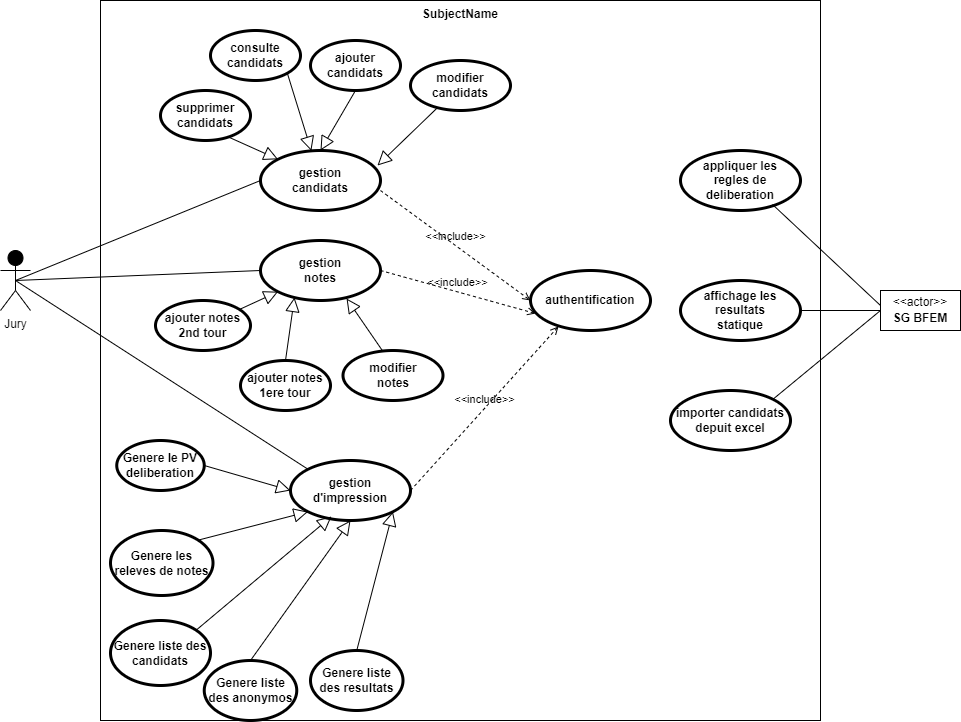

The diagram above was exported from draw.io. Its source (the exported page's mxGraphModel, read from the mxfile embedded in the PNG):
<mxGraphModel dx="1659" dy="518" grid="1" gridSize="10" guides="1" tooltips="1" connect="1" arrows="1" fold="1" page="1" pageScale="1" pageWidth="827" pageHeight="1169" math="0" shadow="0">
  <root>
    <mxCell id="0" />
    <mxCell id="1" parent="0" />
    <mxCell id="2" value="SubjectName" style="shape=rect;html=1;verticalAlign=top;fontStyle=1;whiteSpace=wrap;align=center;" parent="1" vertex="1">
      <mxGeometry x="60" y="10" width="720" height="720" as="geometry" />
    </mxCell>
    <mxCell id="3" value="Jury" style="shape=umlActor;html=1;verticalLabelPosition=bottom;verticalAlign=top;align=center;strokeColor=#000000;fontColor=light-dark(#050505, #1a1a1a);fillColor=#000000;" parent="1" vertex="1">
      <mxGeometry x="-40" y="260" width="30" height="60" as="geometry" />
    </mxCell>
    <mxCell id="5" value="ajouter&lt;br&gt;candidats" style="shape=ellipse;html=1;strokeWidth=3;fontStyle=1;whiteSpace=wrap;align=center;perimeter=ellipsePerimeter;" parent="1" vertex="1">
      <mxGeometry x="270" y="50" width="90" height="50" as="geometry" />
    </mxCell>
    <mxCell id="6" value="supprimer&lt;br&gt;candidats" style="shape=ellipse;html=1;strokeWidth=3;fontStyle=1;whiteSpace=wrap;align=center;perimeter=ellipsePerimeter;" parent="1" vertex="1">
      <mxGeometry x="120" y="100" width="90" height="50" as="geometry" />
    </mxCell>
    <mxCell id="7" value="modifier&lt;br&gt;candidats" style="shape=ellipse;html=1;strokeWidth=3;fontStyle=1;whiteSpace=wrap;align=center;perimeter=ellipsePerimeter;" parent="1" vertex="1">
      <mxGeometry x="370" y="70" width="100" height="50" as="geometry" />
    </mxCell>
    <mxCell id="8" value="" style="edgeStyle=none;html=1;endArrow=none;verticalAlign=bottom;exitX=0.5;exitY=0.5;exitDx=0;exitDy=0;exitPerimeter=0;entryX=0;entryY=0.5;entryDx=0;entryDy=0;" parent="1" source="3" target="24" edge="1">
      <mxGeometry width="160" relative="1" as="geometry">
        <mxPoint x="280" y="250" as="sourcePoint" />
        <mxPoint x="440" y="250" as="targetPoint" />
      </mxGeometry>
    </mxCell>
    <mxCell id="11" value="ajouter notes&lt;br&gt;2nd tour" style="shape=ellipse;html=1;strokeWidth=3;fontStyle=1;whiteSpace=wrap;align=center;perimeter=ellipsePerimeter;" parent="1" vertex="1">
      <mxGeometry x="115" y="310" width="95" height="50" as="geometry" />
    </mxCell>
    <mxCell id="12" value="ajouter notes&lt;br&gt;1ere tour" style="shape=ellipse;html=1;strokeWidth=3;fontStyle=1;whiteSpace=wrap;align=center;perimeter=ellipsePerimeter;" parent="1" vertex="1">
      <mxGeometry x="200" y="370" width="90" height="50" as="geometry" />
    </mxCell>
    <mxCell id="15" value="Genere le PV deliberation" style="shape=ellipse;html=1;strokeWidth=3;fontStyle=1;whiteSpace=wrap;align=center;perimeter=ellipsePerimeter;" parent="1" vertex="1">
      <mxGeometry x="76.25" y="450" width="87.5" height="50" as="geometry" />
    </mxCell>
    <mxCell id="17" value="appliquer les&lt;br&gt;regles de deliberation" style="shape=ellipse;html=1;strokeWidth=3;fontStyle=1;whiteSpace=wrap;align=center;perimeter=ellipsePerimeter;" parent="1" vertex="1">
      <mxGeometry x="640" y="160" width="120" height="60" as="geometry" />
    </mxCell>
    <mxCell id="18" value="" style="edgeStyle=none;html=1;endArrow=none;verticalAlign=bottom;exitX=0.5;exitY=0.5;exitDx=0;exitDy=0;exitPerimeter=0;entryX=0;entryY=0.5;entryDx=0;entryDy=0;" parent="1" source="3" target="33" edge="1">
      <mxGeometry width="160" relative="1" as="geometry">
        <mxPoint x="55" y="160" as="sourcePoint" />
        <mxPoint x="304" y="330" as="targetPoint" />
      </mxGeometry>
    </mxCell>
    <mxCell id="19" value="importer candidats&lt;br&gt;depuit excel" style="shape=ellipse;html=1;strokeWidth=3;fontStyle=1;whiteSpace=wrap;align=center;perimeter=ellipsePerimeter;" parent="1" vertex="1">
      <mxGeometry x="630" y="400" width="120" height="60" as="geometry" />
    </mxCell>
    <mxCell id="20" value="affichage les resultats&lt;br&gt;statique" style="shape=ellipse;html=1;strokeWidth=3;fontStyle=1;whiteSpace=wrap;align=center;perimeter=ellipsePerimeter;" parent="1" vertex="1">
      <mxGeometry x="640" y="290" width="120" height="60" as="geometry" />
    </mxCell>
    <mxCell id="24" value="gestion&lt;br&gt;candidats" style="shape=ellipse;html=1;strokeWidth=3;fontStyle=1;whiteSpace=wrap;align=center;perimeter=ellipsePerimeter;" vertex="1" parent="1">
      <mxGeometry x="220" y="160" width="120" height="60" as="geometry" />
    </mxCell>
    <mxCell id="26" value="" style="edgeStyle=none;html=1;endArrow=block;endFill=0;endSize=12;verticalAlign=bottom;exitX=0.767;exitY=0.94;exitDx=0;exitDy=0;entryX=0;entryY=0;entryDx=0;entryDy=0;exitPerimeter=0;" edge="1" parent="1" source="6" target="24">
      <mxGeometry width="160" relative="1" as="geometry">
        <mxPoint x="310" y="160" as="sourcePoint" />
        <mxPoint x="470" y="160" as="targetPoint" />
      </mxGeometry>
    </mxCell>
    <mxCell id="27" value="" style="edgeStyle=none;html=1;endArrow=block;endFill=0;endSize=12;verticalAlign=bottom;exitX=0.5;exitY=1;exitDx=0;exitDy=0;entryX=0.5;entryY=0;entryDx=0;entryDy=0;" edge="1" parent="1" source="5" target="24">
      <mxGeometry width="160" relative="1" as="geometry">
        <mxPoint x="327" y="196" as="sourcePoint" />
        <mxPoint x="262" y="145" as="targetPoint" />
      </mxGeometry>
    </mxCell>
    <mxCell id="28" value="" style="edgeStyle=none;html=1;endArrow=block;endFill=0;endSize=12;verticalAlign=bottom;entryX=0.975;entryY=0.25;entryDx=0;entryDy=0;entryPerimeter=0;" edge="1" parent="1" source="7" target="24">
      <mxGeometry width="160" relative="1" as="geometry">
        <mxPoint x="260" y="175" as="sourcePoint" />
        <mxPoint x="204" y="117" as="targetPoint" />
      </mxGeometry>
    </mxCell>
    <mxCell id="29" value="consulte&lt;br&gt;candidats" style="shape=ellipse;html=1;strokeWidth=3;fontStyle=1;whiteSpace=wrap;align=center;perimeter=ellipsePerimeter;" vertex="1" parent="1">
      <mxGeometry x="170" y="40" width="90" height="50" as="geometry" />
    </mxCell>
    <mxCell id="30" value="" style="edgeStyle=none;html=1;endArrow=block;endFill=0;endSize=12;verticalAlign=bottom;exitX=1;exitY=1;exitDx=0;exitDy=0;" edge="1" source="29" parent="1" target="24">
      <mxGeometry width="160" relative="1" as="geometry">
        <mxPoint x="404" y="143" as="sourcePoint" />
        <mxPoint x="288" y="90" as="targetPoint" />
      </mxGeometry>
    </mxCell>
    <mxCell id="31" value="authentification" style="shape=ellipse;html=1;strokeWidth=3;fontStyle=1;whiteSpace=wrap;align=center;perimeter=ellipsePerimeter;" vertex="1" parent="1">
      <mxGeometry x="490" y="280" width="120" height="60" as="geometry" />
    </mxCell>
    <mxCell id="32" value="&amp;lt;&amp;lt;include&amp;gt;&amp;gt;" style="edgeStyle=none;html=1;endArrow=open;verticalAlign=bottom;dashed=1;labelBackgroundColor=none;entryX=0;entryY=0.5;entryDx=0;entryDy=0;exitX=1;exitY=0.667;exitDx=0;exitDy=0;exitPerimeter=0;" edge="1" parent="1" source="24" target="31">
      <mxGeometry width="160" relative="1" as="geometry">
        <mxPoint x="340" y="170" as="sourcePoint" />
        <mxPoint x="500" y="170" as="targetPoint" />
      </mxGeometry>
    </mxCell>
    <mxCell id="33" value="gestion&lt;br&gt;notes" style="shape=ellipse;html=1;strokeWidth=3;fontStyle=1;whiteSpace=wrap;align=center;perimeter=ellipsePerimeter;" vertex="1" parent="1">
      <mxGeometry x="220" y="250" width="120" height="60" as="geometry" />
    </mxCell>
    <mxCell id="34" value="&amp;lt;&amp;lt;include&amp;gt;&amp;gt;" style="edgeStyle=none;html=1;endArrow=open;verticalAlign=bottom;dashed=1;labelBackgroundColor=none;entryX=0.042;entryY=0.717;entryDx=0;entryDy=0;entryPerimeter=0;exitX=1;exitY=0.5;exitDx=0;exitDy=0;" edge="1" parent="1" source="33" target="31">
      <mxGeometry width="160" relative="1" as="geometry">
        <mxPoint x="340" y="270" as="sourcePoint" />
        <mxPoint x="500" y="270" as="targetPoint" />
      </mxGeometry>
    </mxCell>
    <mxCell id="35" value="" style="edgeStyle=none;html=1;endArrow=block;endFill=0;endSize=12;verticalAlign=bottom;entryX=0;entryY=1;entryDx=0;entryDy=0;" edge="1" parent="1" source="11" target="33">
      <mxGeometry width="160" relative="1" as="geometry">
        <mxPoint x="340" y="270" as="sourcePoint" />
        <mxPoint x="500" y="270" as="targetPoint" />
      </mxGeometry>
    </mxCell>
    <mxCell id="36" value="" style="edgeStyle=none;html=1;endArrow=block;endFill=0;endSize=12;verticalAlign=bottom;exitX=0.5;exitY=0;exitDx=0;exitDy=0;entryX=0.283;entryY=0.95;entryDx=0;entryDy=0;entryPerimeter=0;" edge="1" parent="1" source="12" target="33">
      <mxGeometry width="160" relative="1" as="geometry">
        <mxPoint x="340" y="270" as="sourcePoint" />
        <mxPoint x="500" y="270" as="targetPoint" />
      </mxGeometry>
    </mxCell>
    <mxCell id="37" value="modifier&lt;br&gt;notes" style="shape=ellipse;html=1;strokeWidth=3;fontStyle=1;whiteSpace=wrap;align=center;perimeter=ellipsePerimeter;" vertex="1" parent="1">
      <mxGeometry x="302.5" y="360" width="100" height="50" as="geometry" />
    </mxCell>
    <mxCell id="38" value="" style="edgeStyle=none;html=1;endArrow=block;endFill=0;endSize=12;verticalAlign=bottom;exitX=0.4;exitY=0.02;exitDx=0;exitDy=0;exitPerimeter=0;entryX=0.717;entryY=0.967;entryDx=0;entryDy=0;entryPerimeter=0;" edge="1" parent="1" source="37" target="33">
      <mxGeometry width="160" relative="1" as="geometry">
        <mxPoint x="340" y="270" as="sourcePoint" />
        <mxPoint x="500" y="270" as="targetPoint" />
      </mxGeometry>
    </mxCell>
    <mxCell id="40" value="" style="fontStyle=0;align=center;verticalAlign=middle;childLayout=stackLayout;horizontal=1;horizontalStack=0;resizeParent=1;resizeParentMax=0;resizeLast=0;marginBottom=0;" vertex="1" parent="1">
      <mxGeometry x="840" y="300" width="80" height="40" as="geometry" />
    </mxCell>
    <mxCell id="41" value="&amp;lt;&amp;lt;actor&amp;gt;&amp;gt;" style="html=1;align=center;spacing=0;verticalAlign=middle;strokeColor=none;fillColor=none;whiteSpace=wrap;spacingTop=3;" vertex="1" parent="40">
      <mxGeometry width="80" height="20" as="geometry" />
    </mxCell>
    <mxCell id="42" value="SG BFEM" style="html=1;align=center;spacing=0;verticalAlign=middle;strokeColor=none;fillColor=none;whiteSpace=wrap;spacingBottom=4;fontStyle=1" vertex="1" parent="40">
      <mxGeometry y="20" width="80" height="20" as="geometry" />
    </mxCell>
    <mxCell id="45" value="gestion&lt;br&gt;d'impression" style="shape=ellipse;html=1;strokeWidth=3;fontStyle=1;whiteSpace=wrap;align=center;perimeter=ellipsePerimeter;" vertex="1" parent="1">
      <mxGeometry x="250" y="470" width="120" height="60" as="geometry" />
    </mxCell>
    <mxCell id="46" value="" style="edgeStyle=none;html=1;endArrow=none;verticalAlign=bottom;exitX=0.5;exitY=0.5;exitDx=0;exitDy=0;exitPerimeter=0;entryX=0;entryY=0;entryDx=0;entryDy=0;" edge="1" target="45" parent="1" source="3">
      <mxGeometry width="160" relative="1" as="geometry">
        <mxPoint x="32.5" y="240" as="sourcePoint" />
        <mxPoint x="271.5" y="540" as="targetPoint" />
      </mxGeometry>
    </mxCell>
    <mxCell id="47" value="Genere les releves de notes" style="shape=ellipse;html=1;strokeWidth=3;fontStyle=1;whiteSpace=wrap;align=center;perimeter=ellipsePerimeter;" vertex="1" parent="1">
      <mxGeometry x="70" y="540" width="102.5" height="65" as="geometry" />
    </mxCell>
    <mxCell id="49" value="" style="edgeStyle=none;html=1;endArrow=block;endFill=0;endSize=12;verticalAlign=bottom;exitX=1;exitY=0.5;exitDx=0;exitDy=0;entryX=0;entryY=0.5;entryDx=0;entryDy=0;" edge="1" parent="1" source="15" target="45">
      <mxGeometry width="160" relative="1" as="geometry">
        <mxPoint x="140" y="370" as="sourcePoint" />
        <mxPoint x="300" y="370" as="targetPoint" />
      </mxGeometry>
    </mxCell>
    <mxCell id="50" value="" style="edgeStyle=none;html=1;endArrow=block;endFill=0;endSize=12;verticalAlign=bottom;exitX=1;exitY=0;exitDx=0;exitDy=0;entryX=0;entryY=1;entryDx=0;entryDy=0;" edge="1" parent="1" source="47" target="45">
      <mxGeometry width="160" relative="1" as="geometry">
        <mxPoint x="166" y="560" as="sourcePoint" />
        <mxPoint x="198" y="496" as="targetPoint" />
      </mxGeometry>
    </mxCell>
    <mxCell id="51" value="Genere liste des candidats" style="shape=ellipse;html=1;strokeWidth=3;fontStyle=1;whiteSpace=wrap;align=center;perimeter=ellipsePerimeter;" vertex="1" parent="1">
      <mxGeometry x="70" y="630" width="100" height="65" as="geometry" />
    </mxCell>
    <mxCell id="52" value="" style="edgeStyle=none;html=1;endArrow=block;endFill=0;endSize=12;verticalAlign=bottom;exitX=1;exitY=0;exitDx=0;exitDy=0;entryX=0.342;entryY=0.933;entryDx=0;entryDy=0;entryPerimeter=0;" edge="1" source="51" parent="1" target="45">
      <mxGeometry width="160" relative="1" as="geometry">
        <mxPoint x="286" y="550" as="sourcePoint" />
        <mxPoint x="340" y="480" as="targetPoint" />
      </mxGeometry>
    </mxCell>
    <mxCell id="53" value="Genere liste des anonymos" style="shape=ellipse;html=1;strokeWidth=3;fontStyle=1;whiteSpace=wrap;align=center;perimeter=ellipsePerimeter;" vertex="1" parent="1">
      <mxGeometry x="163.75" y="670" width="92.5" height="60" as="geometry" />
    </mxCell>
    <mxCell id="54" value="" style="edgeStyle=none;html=1;endArrow=block;endFill=0;endSize=12;verticalAlign=bottom;exitX=0.5;exitY=0;exitDx=0;exitDy=0;entryX=0.5;entryY=1;entryDx=0;entryDy=0;" edge="1" source="53" parent="1" target="45">
      <mxGeometry width="160" relative="1" as="geometry">
        <mxPoint x="296" y="560" as="sourcePoint" />
        <mxPoint x="272" y="491" as="targetPoint" />
      </mxGeometry>
    </mxCell>
    <mxCell id="55" value="&amp;lt;&amp;lt;include&amp;gt;&amp;gt;" style="edgeStyle=none;html=1;endArrow=open;verticalAlign=bottom;dashed=1;labelBackgroundColor=none;entryX=0.233;entryY=0.933;entryDx=0;entryDy=0;entryPerimeter=0;exitX=1;exitY=0.5;exitDx=0;exitDy=0;" edge="1" parent="1" source="45" target="31">
      <mxGeometry width="160" relative="1" as="geometry">
        <mxPoint x="140" y="470" as="sourcePoint" />
        <mxPoint x="300" y="470" as="targetPoint" />
      </mxGeometry>
    </mxCell>
    <mxCell id="56" value="Genere liste des resultats" style="shape=ellipse;html=1;strokeWidth=3;fontStyle=1;whiteSpace=wrap;align=center;perimeter=ellipsePerimeter;" vertex="1" parent="1">
      <mxGeometry x="270" y="660" width="92.5" height="60" as="geometry" />
    </mxCell>
    <mxCell id="57" value="" style="edgeStyle=none;html=1;endArrow=block;endFill=0;endSize=12;verticalAlign=bottom;exitX=0.5;exitY=0;exitDx=0;exitDy=0;entryX=1;entryY=1;entryDx=0;entryDy=0;" edge="1" source="56" parent="1" target="45">
      <mxGeometry width="160" relative="1" as="geometry">
        <mxPoint x="401" y="560" as="sourcePoint" />
        <mxPoint x="385" y="500" as="targetPoint" />
      </mxGeometry>
    </mxCell>
    <mxCell id="58" value="" style="edgeStyle=none;html=1;endArrow=none;verticalAlign=bottom;exitX=0.767;exitY=0.9;exitDx=0;exitDy=0;exitPerimeter=0;entryX=0;entryY=0.75;entryDx=0;entryDy=0;" edge="1" parent="1" source="17" target="41">
      <mxGeometry width="160" relative="1" as="geometry">
        <mxPoint x="747" y="279.5" as="sourcePoint" />
        <mxPoint x="907" y="279.5" as="targetPoint" />
      </mxGeometry>
    </mxCell>
    <mxCell id="59" value="" style="edgeStyle=none;html=1;endArrow=none;verticalAlign=bottom;exitX=1;exitY=0.5;exitDx=0;exitDy=0;entryX=0;entryY=0;entryDx=0;entryDy=0;" edge="1" parent="1" source="20" target="42">
      <mxGeometry width="160" relative="1" as="geometry">
        <mxPoint x="742" y="224" as="sourcePoint" />
        <mxPoint x="837" y="315" as="targetPoint" />
      </mxGeometry>
    </mxCell>
    <mxCell id="60" value="" style="edgeStyle=none;html=1;endArrow=none;verticalAlign=bottom;exitX=1;exitY=0;exitDx=0;exitDy=0;entryX=0;entryY=0;entryDx=0;entryDy=0;" edge="1" parent="1" source="19" target="42">
      <mxGeometry width="160" relative="1" as="geometry">
        <mxPoint x="770" y="330" as="sourcePoint" />
        <mxPoint x="837" y="320" as="targetPoint" />
      </mxGeometry>
    </mxCell>
  </root>
</mxGraphModel>